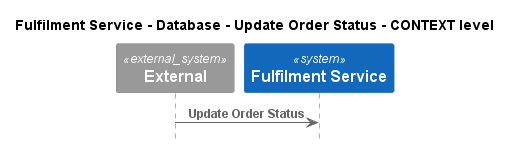

The diagram above was rendered by PlantUML. Its source (embedded in the PNG):
@startuml
!pragma layout smetana
!include ..\..\..\..\..\..\.c4s\C4_Sequence.puml

title Fulfilment Service - Database - Update Order Status - CONTEXT level

System_Ext(C4InterFlow.SoftwareSystems.ExternalSystem, "External", "")
System(ECommercePlatform.SoftwareSystems.FulfilmentService, "Fulfilment Service", "")

Rel(C4InterFlow.SoftwareSystems.ExternalSystem, ECommercePlatform.SoftwareSystems.FulfilmentService, "Update Order Status")


@enduml